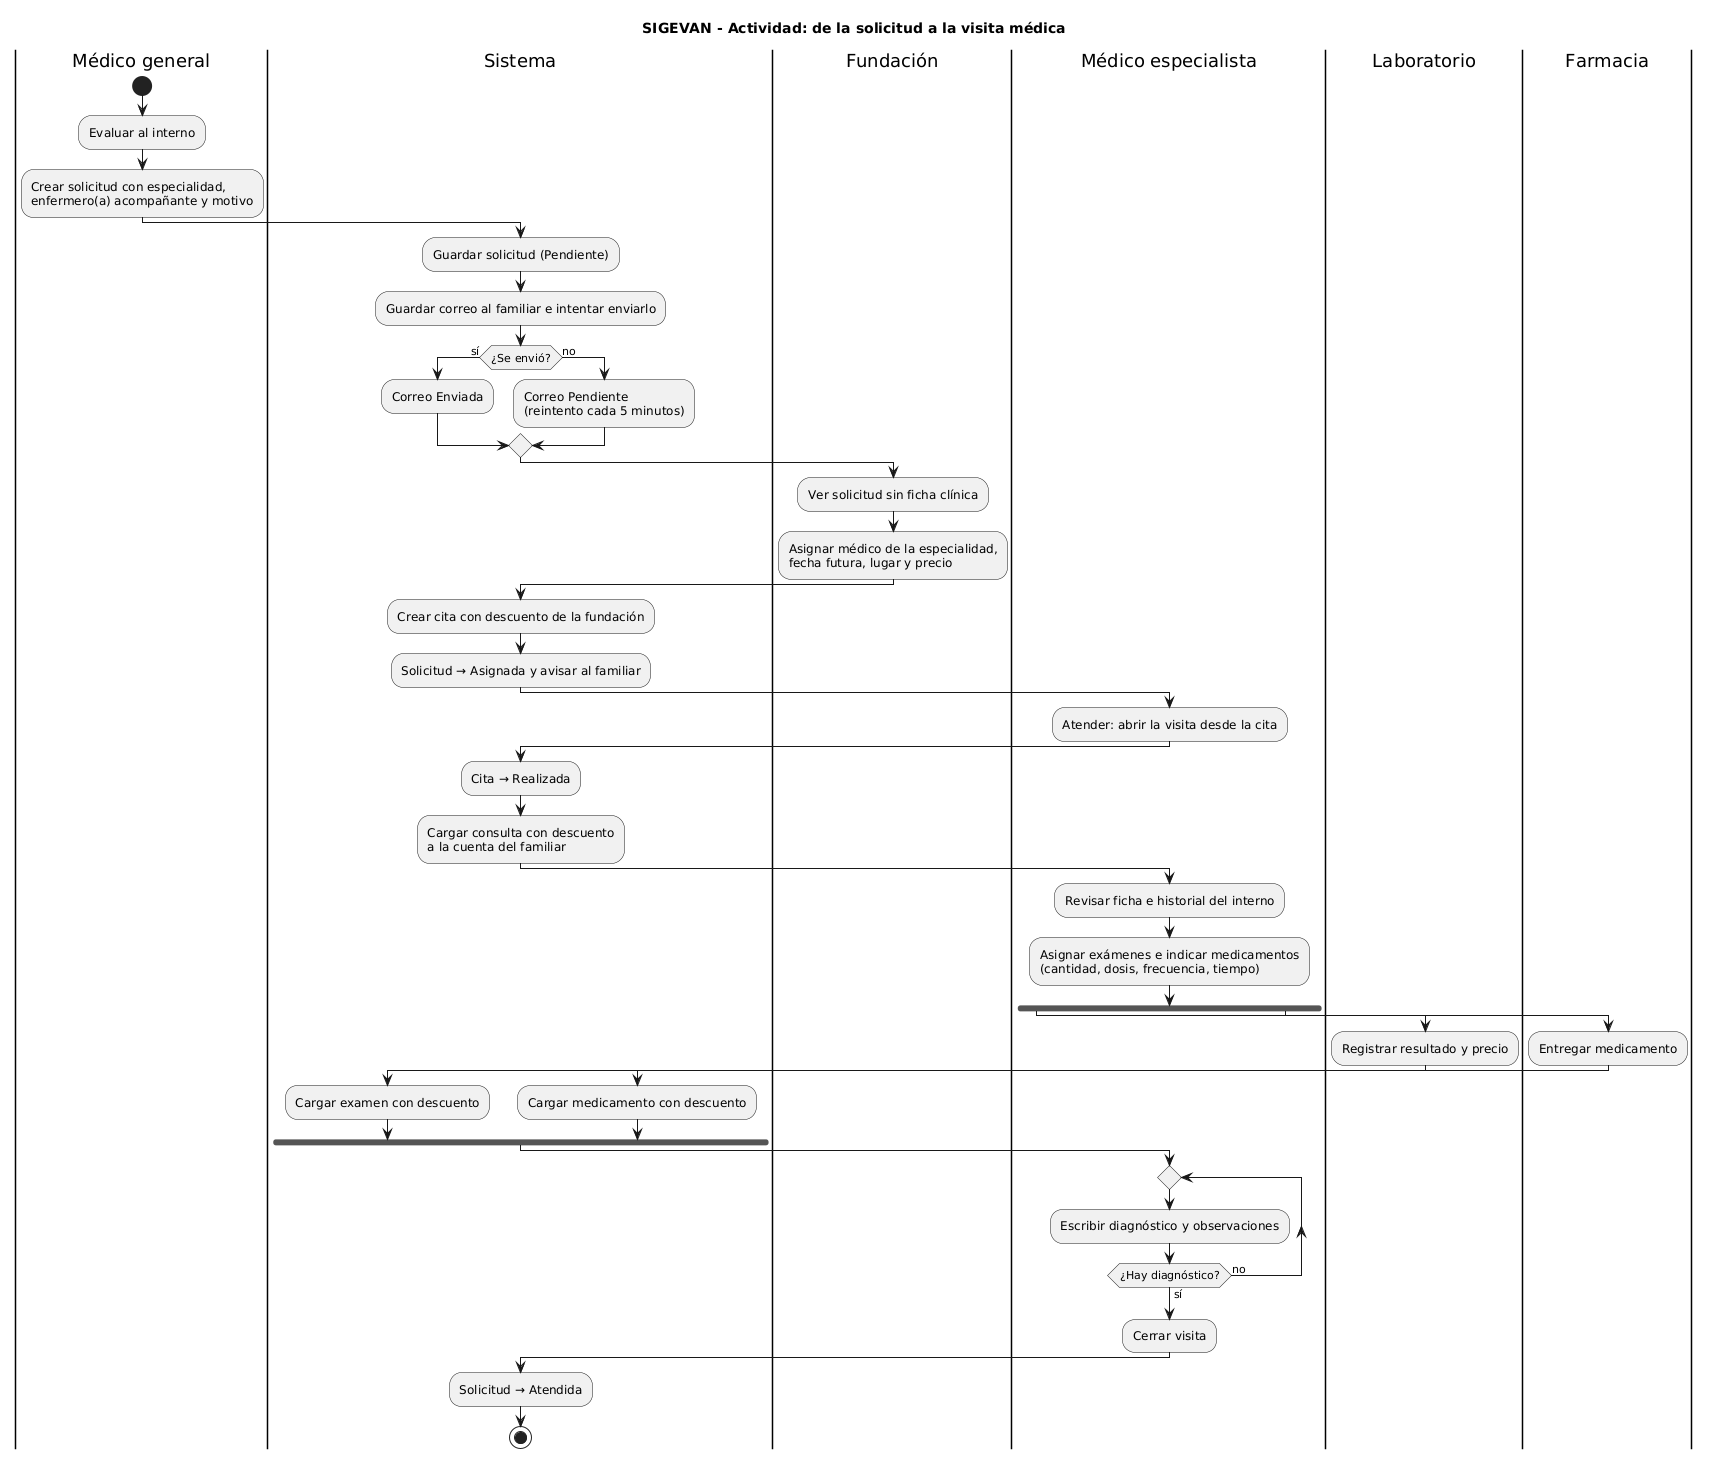

The diagram above was rendered by PlantUML. Its source (embedded in the PNG):
@startuml actividad-flujo-medico
title SIGEVAN - Actividad: de la solicitud a la visita médica
skinparam shadowing false
|Médico general|
start
:Evaluar al interno;
:Crear solicitud con especialidad,\nenfermero(a) acompañante y motivo;
|Sistema|
:Guardar solicitud (Pendiente);
:Guardar correo al familiar e intentar enviarlo;
if (¿Se envió?) then (sí)
  :Correo Enviada;
else (no)
  :Correo Pendiente\n(reintento cada 5 minutos);
endif
|Fundación|
:Ver solicitud sin ficha clínica;
:Asignar médico de la especialidad,\nfecha futura, lugar y precio;
|Sistema|
:Crear cita con descuento de la fundación;
:Solicitud → Asignada y avisar al familiar;
|Médico especialista|
:Atender: abrir la visita desde la cita;
|Sistema|
:Cita → Realizada;
:Cargar consulta con descuento\na la cuenta del familiar;
|Médico especialista|
:Revisar ficha e historial del interno;
:Asignar exámenes e indicar medicamentos\n(cantidad, dosis, frecuencia, tiempo);
fork
  |Laboratorio|
  :Registrar resultado y precio;
  |Sistema|
  :Cargar examen con descuento;
fork again
  |Farmacia|
  :Entregar medicamento;
  |Sistema|
  :Cargar medicamento con descuento;
end fork
|Médico especialista|
repeat
  :Escribir diagnóstico y observaciones;
repeat while (¿Hay diagnóstico?) is (no) not (sí)
:Cerrar visita;
|Sistema|
:Solicitud → Atendida;
stop
@enduml